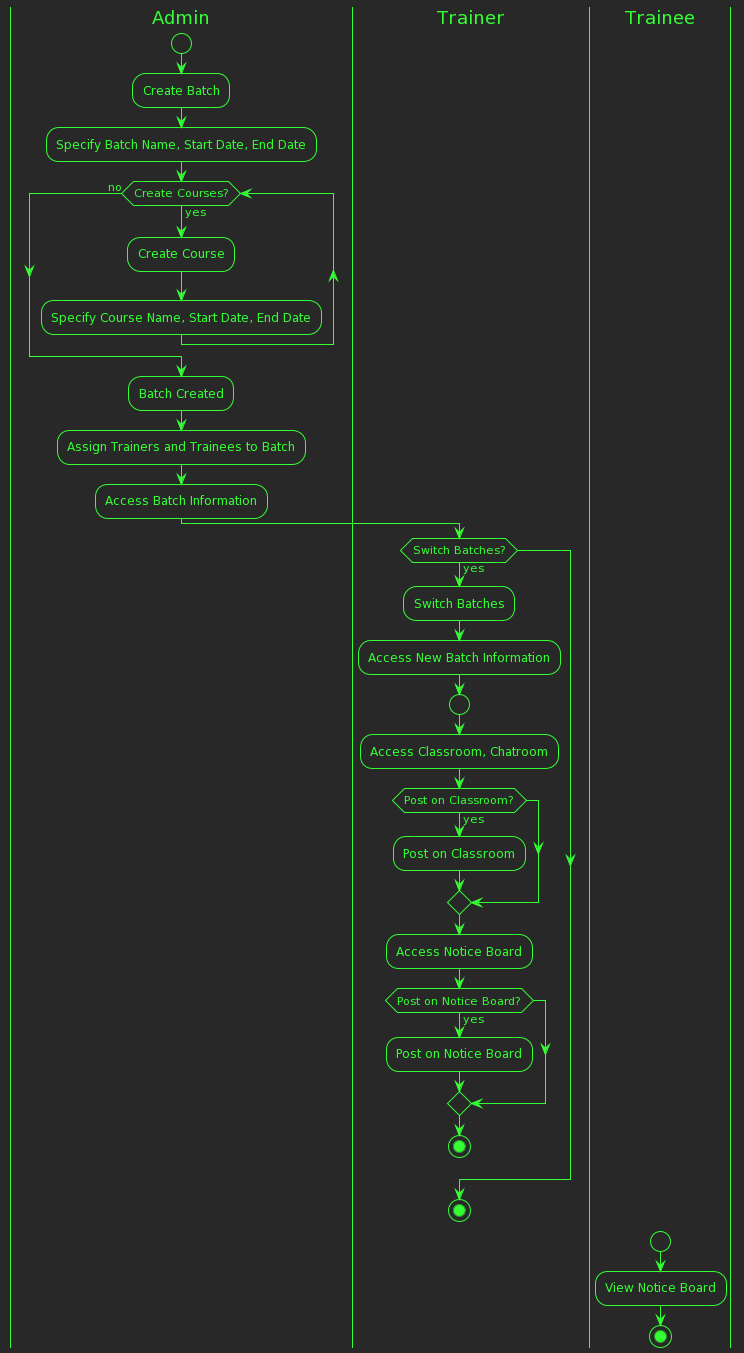

The diagram above was rendered by PlantUML. Its source (embedded in the PNG):
@startuml
!theme crt-green
|Admin|
start
:Create Batch;
:Specify Batch Name, Start Date, End Date;
while (Create Courses?) is (yes)
  :Create Course;
  :Specify Course Name, Start Date, End Date;
endwhile (no)
|Admin|
:Batch Created;
|Admin|
:Assign Trainers and Trainees to Batch;
|Admin|
:Access Batch Information;




|Trainer|
if (Switch Batches?) then (yes)
  :Switch Batches;
  :Access New Batch Information;
  start
  :Access Classroom, Chatroom;
  if (Post on Classroom?) then (yes)
    :Post on Classroom;
  endif
  :Access Notice Board;
  if (Post on Notice Board?) then (yes)
    :Post on Notice Board;
  endif
  stop
endif
stop



|Trainee|
start
:View Notice Board;
stop
@enduml